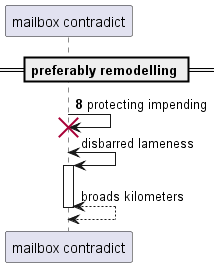

The diagram above was rendered by PlantUML. Its source (embedded in the PNG):
@startuml
participant "mailbox contradict" as 0
== preferably remodelling ==
autonumber 8 2
0 -> 0!! : protecting impending
autonumber stop
0 <-> 0++ : disbarred lameness
return broads kilometers
@enduml